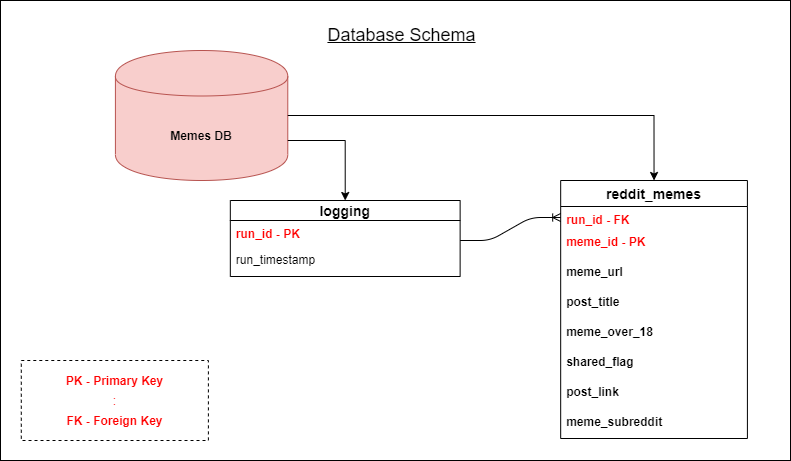

The diagram above was exported from draw.io. Its source (the exported page's mxGraphModel, read from the mxfile embedded in the PNG):
<mxGraphModel dx="1038" dy="588" grid="1" gridSize="10" guides="1" tooltips="1" connect="1" arrows="1" fold="1" page="1" pageScale="1" pageWidth="827" pageHeight="1169" math="0" shadow="0">
  <root>
    <mxCell id="WIyWlLk6GJQsqaUBKTNV-0" />
    <mxCell id="WIyWlLk6GJQsqaUBKTNV-1" parent="WIyWlLk6GJQsqaUBKTNV-0" />
    <mxCell id="gkB0uXbMYHhlQaHzxCTI-74" value="" style="group" vertex="1" connectable="0" parent="WIyWlLk6GJQsqaUBKTNV-1">
      <mxGeometry x="20" y="360" width="790" height="460" as="geometry" />
    </mxCell>
    <mxCell id="gkB0uXbMYHhlQaHzxCTI-65" value="" style="group" vertex="1" connectable="0" parent="gkB0uXbMYHhlQaHzxCTI-74">
      <mxGeometry width="790" height="460" as="geometry" />
    </mxCell>
    <mxCell id="gkB0uXbMYHhlQaHzxCTI-64" value="" style="html=1;dashed=0;whitespace=wrap;fontColor=#FF0000;fillColor=none;" vertex="1" parent="gkB0uXbMYHhlQaHzxCTI-65">
      <mxGeometry width="789.9999999999999" height="460" as="geometry" />
    </mxCell>
    <mxCell id="gkB0uXbMYHhlQaHzxCTI-2" value="&lt;b&gt;Memes DB&lt;/b&gt;" style="shape=cylinder;whiteSpace=wrap;html=1;boundedLbl=1;backgroundOutline=1;fillColor=#f8cecc;strokeColor=#b85450;" vertex="1" parent="gkB0uXbMYHhlQaHzxCTI-65">
      <mxGeometry x="114.91381578947369" y="50" width="172.36552631578948" height="130" as="geometry" />
    </mxCell>
    <mxCell id="gkB0uXbMYHhlQaHzxCTI-37" value="logging" style="swimlane;fontStyle=1;childLayout=stackLayout;horizontal=1;startSize=20;horizontalStack=0;resizeParent=1;resizeParentMax=0;resizeLast=0;collapsible=1;marginBottom=0;align=center;fontSize=14;" vertex="1" parent="gkB0uXbMYHhlQaHzxCTI-65">
      <mxGeometry x="229.81723684210527" y="200" width="229.81723684210527" height="76" as="geometry" />
    </mxCell>
    <mxCell id="gkB0uXbMYHhlQaHzxCTI-38" value="run_id - PK" style="text;strokeColor=none;fillColor=none;spacingLeft=4;spacingRight=4;overflow=hidden;rotatable=0;points=[[0,0.5],[1,0.5]];portConstraint=eastwest;fontSize=12;fontStyle=1;fontColor=#FF0000;" vertex="1" parent="gkB0uXbMYHhlQaHzxCTI-37">
      <mxGeometry y="20" width="229.81723684210527" height="26" as="geometry" />
    </mxCell>
    <mxCell id="gkB0uXbMYHhlQaHzxCTI-40" value="run_timestamp" style="text;strokeColor=none;fillColor=none;spacingLeft=4;spacingRight=4;overflow=hidden;rotatable=0;points=[[0,0.5],[1,0.5]];portConstraint=eastwest;fontSize=12;" vertex="1" parent="gkB0uXbMYHhlQaHzxCTI-37">
      <mxGeometry y="46" width="229.81723684210527" height="30" as="geometry" />
    </mxCell>
    <mxCell id="gkB0uXbMYHhlQaHzxCTI-56" style="edgeStyle=orthogonalEdgeStyle;rounded=0;orthogonalLoop=1;jettySize=auto;html=1;entryX=0.5;entryY=0;entryDx=0;entryDy=0;fontColor=#FF0000;" edge="1" parent="gkB0uXbMYHhlQaHzxCTI-65" source="gkB0uXbMYHhlQaHzxCTI-2" target="gkB0uXbMYHhlQaHzxCTI-37">
      <mxGeometry relative="1" as="geometry">
        <Array as="points">
          <mxPoint x="344.72727272727275" y="140" />
        </Array>
      </mxGeometry>
    </mxCell>
    <mxCell id="gkB0uXbMYHhlQaHzxCTI-46" value="reddit_memes" style="swimlane;fontStyle=1;childLayout=stackLayout;horizontal=1;startSize=26;horizontalStack=0;resizeParent=1;resizeParentMax=0;resizeLast=0;collapsible=1;marginBottom=0;align=center;fontSize=14;" vertex="1" parent="gkB0uXbMYHhlQaHzxCTI-65">
      <mxGeometry x="560.1818181818182" y="180" width="186.72727272727272" height="258" as="geometry" />
    </mxCell>
    <mxCell id="gkB0uXbMYHhlQaHzxCTI-47" value="run_id - FK" style="text;strokeColor=none;fillColor=none;spacingLeft=4;spacingRight=4;overflow=hidden;rotatable=0;points=[[0,0.5],[1,0.5]];portConstraint=eastwest;fontSize=12;fontStyle=1;fontColor=#FF0000;" vertex="1" parent="gkB0uXbMYHhlQaHzxCTI-46">
      <mxGeometry y="26" width="186.72727272727272" height="22" as="geometry" />
    </mxCell>
    <mxCell id="gkB0uXbMYHhlQaHzxCTI-48" value="meme_id - PK" style="text;strokeColor=none;fillColor=none;spacingLeft=4;spacingRight=4;overflow=hidden;rotatable=0;points=[[0,0.5],[1,0.5]];portConstraint=eastwest;fontSize=12;fontStyle=1;fontColor=#FF0000;" vertex="1" parent="gkB0uXbMYHhlQaHzxCTI-46">
      <mxGeometry y="48" width="186.72727272727272" height="30" as="geometry" />
    </mxCell>
    <mxCell id="gkB0uXbMYHhlQaHzxCTI-49" value="meme_url" style="text;strokeColor=none;fillColor=none;spacingLeft=4;spacingRight=4;overflow=hidden;rotatable=0;points=[[0,0.5],[1,0.5]];portConstraint=eastwest;fontSize=12;fontStyle=1" vertex="1" parent="gkB0uXbMYHhlQaHzxCTI-46">
      <mxGeometry y="78" width="186.72727272727272" height="30" as="geometry" />
    </mxCell>
    <mxCell id="gkB0uXbMYHhlQaHzxCTI-60" value="post_title" style="text;strokeColor=none;fillColor=none;spacingLeft=4;spacingRight=4;overflow=hidden;rotatable=0;points=[[0,0.5],[1,0.5]];portConstraint=eastwest;fontSize=12;fontStyle=1" vertex="1" parent="gkB0uXbMYHhlQaHzxCTI-46">
      <mxGeometry y="108" width="186.72727272727272" height="30" as="geometry" />
    </mxCell>
    <mxCell id="gkB0uXbMYHhlQaHzxCTI-53" value="meme_over_18" style="text;strokeColor=none;fillColor=none;spacingLeft=4;spacingRight=4;overflow=hidden;rotatable=0;points=[[0,0.5],[1,0.5]];portConstraint=eastwest;fontSize=12;fontStyle=1" vertex="1" parent="gkB0uXbMYHhlQaHzxCTI-46">
      <mxGeometry y="138" width="186.72727272727272" height="30" as="geometry" />
    </mxCell>
    <mxCell id="gkB0uXbMYHhlQaHzxCTI-57" value="shared_flag" style="text;strokeColor=none;fillColor=none;spacingLeft=4;spacingRight=4;overflow=hidden;rotatable=0;points=[[0,0.5],[1,0.5]];portConstraint=eastwest;fontSize=12;fontStyle=1" vertex="1" parent="gkB0uXbMYHhlQaHzxCTI-46">
      <mxGeometry y="168" width="186.72727272727272" height="30" as="geometry" />
    </mxCell>
    <mxCell id="gkB0uXbMYHhlQaHzxCTI-58" value="post_link" style="text;strokeColor=none;fillColor=none;spacingLeft=4;spacingRight=4;overflow=hidden;rotatable=0;points=[[0,0.5],[1,0.5]];portConstraint=eastwest;fontSize=12;fontStyle=1" vertex="1" parent="gkB0uXbMYHhlQaHzxCTI-46">
      <mxGeometry y="198" width="186.72727272727272" height="30" as="geometry" />
    </mxCell>
    <mxCell id="gkB0uXbMYHhlQaHzxCTI-59" value="meme_subreddit" style="text;strokeColor=none;fillColor=none;spacingLeft=4;spacingRight=4;overflow=hidden;rotatable=0;points=[[0,0.5],[1,0.5]];portConstraint=eastwest;fontSize=12;fontStyle=1" vertex="1" parent="gkB0uXbMYHhlQaHzxCTI-46">
      <mxGeometry y="228" width="186.72727272727272" height="30" as="geometry" />
    </mxCell>
    <mxCell id="gkB0uXbMYHhlQaHzxCTI-62" style="edgeStyle=orthogonalEdgeStyle;rounded=0;orthogonalLoop=1;jettySize=auto;html=1;entryX=0.5;entryY=0;entryDx=0;entryDy=0;fontColor=#FF0000;" edge="1" parent="gkB0uXbMYHhlQaHzxCTI-65" source="gkB0uXbMYHhlQaHzxCTI-2" target="gkB0uXbMYHhlQaHzxCTI-46">
      <mxGeometry relative="1" as="geometry" />
    </mxCell>
    <mxCell id="gkB0uXbMYHhlQaHzxCTI-54" value="" style="edgeStyle=entityRelationEdgeStyle;fontSize=12;html=1;endArrow=ERoneToMany;fontColor=#FF0000;" edge="1" parent="gkB0uXbMYHhlQaHzxCTI-65" target="gkB0uXbMYHhlQaHzxCTI-47">
      <mxGeometry width="100" height="100" relative="1" as="geometry">
        <mxPoint x="459.6363636363636" y="240" as="sourcePoint" />
        <mxPoint x="603.2727272727271" y="140" as="targetPoint" />
      </mxGeometry>
    </mxCell>
    <mxCell id="gkB0uXbMYHhlQaHzxCTI-66" value="&lt;font style=&quot;font-size: 18px&quot; color=&quot;#000000&quot;&gt;&lt;u&gt;Database Schema&lt;/u&gt;&lt;/font&gt;" style="text;html=1;strokeColor=none;fillColor=none;align=center;verticalAlign=middle;whiteSpace=wrap;rounded=0;fontColor=#FF0000;" vertex="1" parent="gkB0uXbMYHhlQaHzxCTI-65">
      <mxGeometry x="57.45454545454545" y="20" width="689.4545454545455" height="30" as="geometry" />
    </mxCell>
    <mxCell id="gkB0uXbMYHhlQaHzxCTI-70" value=":" style="rounded=0;whiteSpace=wrap;html=1;dashed=1;fontColor=#FF0000;fillColor=none;" vertex="1" parent="gkB0uXbMYHhlQaHzxCTI-65">
      <mxGeometry x="20.789473684210527" y="360" width="187.10526315789474" height="80" as="geometry" />
    </mxCell>
    <mxCell id="gkB0uXbMYHhlQaHzxCTI-72" value="&lt;b&gt;PK - Primary Key&lt;/b&gt;" style="rounded=0;whiteSpace=wrap;html=1;fontColor=#FF0000;fillColor=none;strokeColor=none;" vertex="1" parent="gkB0uXbMYHhlQaHzxCTI-65">
      <mxGeometry x="20.789473684210527" y="360" width="187.10526315789474" height="40" as="geometry" />
    </mxCell>
    <mxCell id="gkB0uXbMYHhlQaHzxCTI-73" value="&lt;b&gt;FK - Foreign Key&lt;/b&gt;" style="rounded=0;whiteSpace=wrap;html=1;fontColor=#FF0000;fillColor=none;strokeColor=none;" vertex="1" parent="gkB0uXbMYHhlQaHzxCTI-74">
      <mxGeometry x="20.789473684210527" y="400" width="187.10526315789474" height="40" as="geometry" />
    </mxCell>
  </root>
</mxGraphModel>